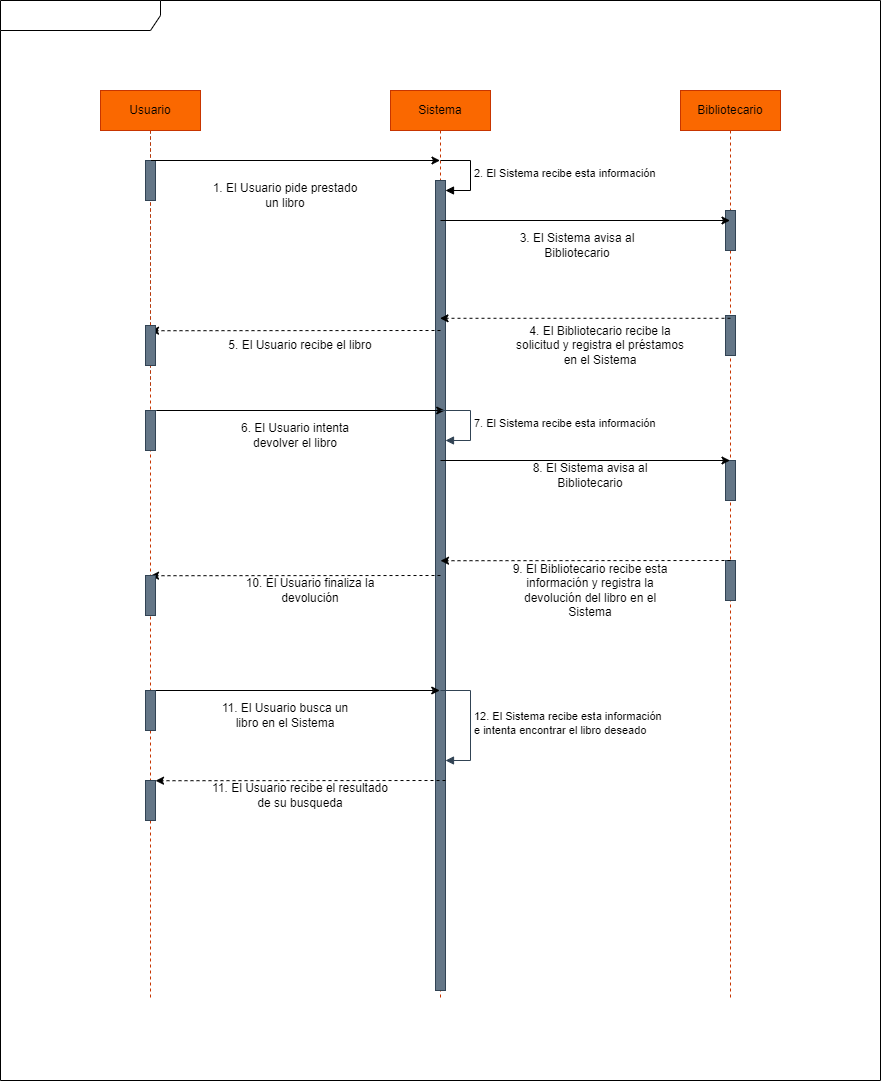

The diagram above was exported from draw.io. Its source (the exported page's mxGraphModel, read from the mxfile embedded in the PNG):
<mxGraphModel dx="1366" dy="718" grid="1" gridSize="10" guides="1" tooltips="1" connect="1" arrows="1" fold="1" page="1" pageScale="1" pageWidth="827" pageHeight="1169" background="#FFFFFF" math="0" shadow="0">
  <root>
    <mxCell id="0" />
    <mxCell id="1" parent="0" />
    <mxCell id="xDf9iiqKujvLdjxfA8UX-7" value="" style="shape=umlFrame;whiteSpace=wrap;html=1;pointerEvents=0;recursiveResize=0;container=1;collapsible=0;width=160;labelBackgroundColor=none;fontColor=none;fillColor=#FFFFFF;noLabel=1;" parent="1" vertex="1">
      <mxGeometry x="160" y="10" width="880" height="1080" as="geometry" />
    </mxCell>
    <mxCell id="xDf9iiqKujvLdjxfA8UX-2" value="Bibliotecario" style="shape=umlLifeline;perimeter=lifelinePerimeter;whiteSpace=wrap;html=1;container=1;dropTarget=0;collapsible=0;recursiveResize=0;outlineConnect=0;portConstraint=eastwest;newEdgeStyle={&quot;edgeStyle&quot;:&quot;elbowEdgeStyle&quot;,&quot;elbow&quot;:&quot;vertical&quot;,&quot;curved&quot;:0,&quot;rounded&quot;:0};fillColor=#fa6800;fontColor=#000000;strokeColor=#C73500;" parent="xDf9iiqKujvLdjxfA8UX-7" vertex="1">
      <mxGeometry x="680" y="90" width="100" height="910" as="geometry" />
    </mxCell>
    <mxCell id="xDf9iiqKujvLdjxfA8UX-17" value="" style="html=1;points=[[0,0,0,0,5],[0,1,0,0,-5],[1,0,0,0,5],[1,1,0,0,-5]];perimeter=orthogonalPerimeter;outlineConnect=0;targetShapes=umlLifeline;portConstraint=eastwest;newEdgeStyle={&quot;curved&quot;:0,&quot;rounded&quot;:0};fillColor=#647687;fontColor=#ffffff;strokeColor=#314354;" parent="xDf9iiqKujvLdjxfA8UX-2" vertex="1">
      <mxGeometry x="45" y="120" width="10" height="40" as="geometry" />
    </mxCell>
    <mxCell id="xDf9iiqKujvLdjxfA8UX-27" value="" style="html=1;points=[[0,0,0,0,5],[0,1,0,0,-5],[1,0,0,0,5],[1,1,0,0,-5]];perimeter=orthogonalPerimeter;outlineConnect=0;targetShapes=umlLifeline;portConstraint=eastwest;newEdgeStyle={&quot;curved&quot;:0,&quot;rounded&quot;:0};fillColor=#647687;fontColor=#ffffff;strokeColor=#314354;" parent="xDf9iiqKujvLdjxfA8UX-2" vertex="1">
      <mxGeometry x="45" y="225" width="10" height="40" as="geometry" />
    </mxCell>
    <mxCell id="xDf9iiqKujvLdjxfA8UX-33" value="" style="html=1;points=[[0,0,0,0,5],[0,1,0,0,-5],[1,0,0,0,5],[1,1,0,0,-5]];perimeter=orthogonalPerimeter;outlineConnect=0;targetShapes=umlLifeline;portConstraint=eastwest;newEdgeStyle={&quot;curved&quot;:0,&quot;rounded&quot;:0};fillColor=#647687;fontColor=#ffffff;strokeColor=#314354;" parent="xDf9iiqKujvLdjxfA8UX-2" vertex="1">
      <mxGeometry x="45" y="370" width="10" height="40" as="geometry" />
    </mxCell>
    <mxCell id="xDf9iiqKujvLdjxfA8UX-35" value="" style="html=1;points=[[0,0,0,0,5],[0,1,0,0,-5],[1,0,0,0,5],[1,1,0,0,-5]];perimeter=orthogonalPerimeter;outlineConnect=0;targetShapes=umlLifeline;portConstraint=eastwest;newEdgeStyle={&quot;curved&quot;:0,&quot;rounded&quot;:0};fillColor=#647687;fontColor=#ffffff;strokeColor=#314354;" parent="xDf9iiqKujvLdjxfA8UX-2" vertex="1">
      <mxGeometry x="45" y="470" width="10" height="40" as="geometry" />
    </mxCell>
    <mxCell id="xDf9iiqKujvLdjxfA8UX-1" value="Lifeline1" style="shape=umlLifeline;perimeter=lifelinePerimeter;whiteSpace=wrap;html=1;container=1;dropTarget=0;collapsible=0;recursiveResize=0;outlineConnect=0;portConstraint=eastwest;newEdgeStyle={&quot;edgeStyle&quot;:&quot;elbowEdgeStyle&quot;,&quot;elbow&quot;:&quot;vertical&quot;,&quot;curved&quot;:0,&quot;rounded&quot;:0};" parent="xDf9iiqKujvLdjxfA8UX-7" vertex="1">
      <mxGeometry x="100" y="90" width="100" height="300" as="geometry" />
    </mxCell>
    <mxCell id="xDf9iiqKujvLdjxfA8UX-8" value="Sistema" style="shape=umlLifeline;perimeter=lifelinePerimeter;whiteSpace=wrap;html=1;container=1;dropTarget=0;collapsible=0;recursiveResize=0;outlineConnect=0;portConstraint=eastwest;newEdgeStyle={&quot;edgeStyle&quot;:&quot;elbowEdgeStyle&quot;,&quot;elbow&quot;:&quot;vertical&quot;,&quot;curved&quot;:0,&quot;rounded&quot;:0};fillColor=#fa6800;fontColor=#000000;strokeColor=#C73500;" parent="xDf9iiqKujvLdjxfA8UX-7" vertex="1">
      <mxGeometry x="390" y="90" width="100" height="910" as="geometry" />
    </mxCell>
    <mxCell id="xDf9iiqKujvLdjxfA8UX-12" value="" style="html=1;points=[[0,0,0,0,5],[0,1,0,0,-5],[1,0,0,0,5],[1,1,0,0,-5]];perimeter=orthogonalPerimeter;outlineConnect=0;targetShapes=umlLifeline;portConstraint=eastwest;newEdgeStyle={&quot;curved&quot;:0,&quot;rounded&quot;:0};fillColor=#647687;fontColor=#ffffff;strokeColor=#314354;" parent="xDf9iiqKujvLdjxfA8UX-8" vertex="1">
      <mxGeometry x="45" y="90" width="10" height="810" as="geometry" />
    </mxCell>
    <mxCell id="xDf9iiqKujvLdjxfA8UX-11" value="1. El Usuario pide prestado un libro" style="text;html=1;align=center;verticalAlign=middle;whiteSpace=wrap;rounded=0;" parent="xDf9iiqKujvLdjxfA8UX-7" vertex="1">
      <mxGeometry x="210" y="180" width="150" height="30" as="geometry" />
    </mxCell>
    <mxCell id="xDf9iiqKujvLdjxfA8UX-15" value="" style="endArrow=classic;html=1;rounded=0;" parent="xDf9iiqKujvLdjxfA8UX-7" edge="1">
      <mxGeometry width="50" height="50" relative="1" as="geometry">
        <mxPoint x="440" y="220" as="sourcePoint" />
        <mxPoint x="729.5" y="220" as="targetPoint" />
      </mxGeometry>
    </mxCell>
    <mxCell id="xDf9iiqKujvLdjxfA8UX-19" value="3. El Sistema avisa al Bibliotecario" style="text;html=1;align=center;verticalAlign=middle;whiteSpace=wrap;rounded=0;" parent="xDf9iiqKujvLdjxfA8UX-7" vertex="1">
      <mxGeometry x="487" y="230" width="180" height="30" as="geometry" />
    </mxCell>
    <mxCell id="xDf9iiqKujvLdjxfA8UX-20" value="" style="endArrow=classic;dashed=1;html=1;rounded=0;startArrow=none;startFill=0;endFill=1;" parent="xDf9iiqKujvLdjxfA8UX-7" target="xDf9iiqKujvLdjxfA8UX-8" edge="1">
      <mxGeometry width="50" height="50" relative="1" as="geometry">
        <mxPoint x="730" y="317.78" as="sourcePoint" />
        <mxPoint x="470" y="390.00222222222214" as="targetPoint" />
      </mxGeometry>
    </mxCell>
    <mxCell id="xDf9iiqKujvLdjxfA8UX-23" value="4. El Bibliotecario recibe la solicitud y registra el préstamos en el Sistema" style="text;html=1;align=center;verticalAlign=middle;whiteSpace=wrap;rounded=0;" parent="xDf9iiqKujvLdjxfA8UX-7" vertex="1">
      <mxGeometry x="510" y="330" width="180" height="30" as="geometry" />
    </mxCell>
    <mxCell id="xDf9iiqKujvLdjxfA8UX-24" value="" style="endArrow=classic;dashed=1;html=1;rounded=0;startArrow=none;startFill=0;endFill=1;" parent="xDf9iiqKujvLdjxfA8UX-7" edge="1">
      <mxGeometry width="50" height="50" relative="1" as="geometry">
        <mxPoint x="440" y="330" as="sourcePoint" />
        <mxPoint x="150" y="330.22" as="targetPoint" />
      </mxGeometry>
    </mxCell>
    <mxCell id="xDf9iiqKujvLdjxfA8UX-25" value="5. El Usuario recibe el libro" style="text;html=1;align=center;verticalAlign=middle;whiteSpace=wrap;rounded=0;" parent="xDf9iiqKujvLdjxfA8UX-7" vertex="1">
      <mxGeometry x="210" y="330" width="180" height="30" as="geometry" />
    </mxCell>
    <mxCell id="xDf9iiqKujvLdjxfA8UX-30" value="" style="endArrow=classic;html=1;rounded=0;" parent="xDf9iiqKujvLdjxfA8UX-7" edge="1">
      <mxGeometry width="50" height="50" relative="1" as="geometry">
        <mxPoint x="155.75" y="410" as="sourcePoint" />
        <mxPoint x="444.25" y="410" as="targetPoint" />
      </mxGeometry>
    </mxCell>
    <mxCell id="xDf9iiqKujvLdjxfA8UX-31" value="7. El Sistema recibe esta información" style="html=1;align=left;spacingLeft=2;endArrow=block;rounded=0;edgeStyle=orthogonalEdgeStyle;curved=0;rounded=0;fillColor=#647687;strokeColor=#314354;" parent="xDf9iiqKujvLdjxfA8UX-7" edge="1">
      <mxGeometry relative="1" as="geometry">
        <mxPoint x="440" y="410" as="sourcePoint" />
        <Array as="points">
          <mxPoint x="470" y="440" />
        </Array>
        <mxPoint x="445" y="440" as="targetPoint" />
      </mxGeometry>
    </mxCell>
    <mxCell id="xDf9iiqKujvLdjxfA8UX-32" value="" style="endArrow=classic;html=1;rounded=0;" parent="xDf9iiqKujvLdjxfA8UX-7" edge="1">
      <mxGeometry width="50" height="50" relative="1" as="geometry">
        <mxPoint x="440" y="460" as="sourcePoint" />
        <mxPoint x="729.5" y="460" as="targetPoint" />
      </mxGeometry>
    </mxCell>
    <mxCell id="xDf9iiqKujvLdjxfA8UX-34" value="9. El Bibliotecario recibe esta información y registra la devolución del libro en el Sistema" style="text;html=1;align=center;verticalAlign=middle;whiteSpace=wrap;rounded=0;" parent="xDf9iiqKujvLdjxfA8UX-7" vertex="1">
      <mxGeometry x="500" y="575" width="180" height="30" as="geometry" />
    </mxCell>
    <mxCell id="xDf9iiqKujvLdjxfA8UX-36" value="" style="endArrow=classic;dashed=1;html=1;rounded=0;startArrow=none;startFill=0;endFill=1;" parent="xDf9iiqKujvLdjxfA8UX-7" edge="1">
      <mxGeometry width="50" height="50" relative="1" as="geometry">
        <mxPoint x="730" y="560" as="sourcePoint" />
        <mxPoint x="440" y="560.22" as="targetPoint" />
      </mxGeometry>
    </mxCell>
    <mxCell id="xDf9iiqKujvLdjxfA8UX-37" value="6. El Usuario intenta devolver el libro" style="text;html=1;align=center;verticalAlign=middle;whiteSpace=wrap;rounded=0;" parent="xDf9iiqKujvLdjxfA8UX-7" vertex="1">
      <mxGeometry x="220" y="420" width="150" height="30" as="geometry" />
    </mxCell>
    <mxCell id="xDf9iiqKujvLdjxfA8UX-38" value="8. El Sistema avisa al Bibliotecario" style="text;html=1;align=center;verticalAlign=middle;whiteSpace=wrap;rounded=0;" parent="xDf9iiqKujvLdjxfA8UX-7" vertex="1">
      <mxGeometry x="500" y="460" width="180" height="30" as="geometry" />
    </mxCell>
    <mxCell id="xDf9iiqKujvLdjxfA8UX-39" value="" style="endArrow=classic;dashed=1;html=1;rounded=0;startArrow=none;startFill=0;endFill=1;" parent="xDf9iiqKujvLdjxfA8UX-7" edge="1">
      <mxGeometry width="50" height="50" relative="1" as="geometry">
        <mxPoint x="440" y="575" as="sourcePoint" />
        <mxPoint x="150" y="575.22" as="targetPoint" />
      </mxGeometry>
    </mxCell>
    <mxCell id="xDf9iiqKujvLdjxfA8UX-41" value="10. El Usuario finaliza la devolución" style="text;html=1;align=center;verticalAlign=middle;whiteSpace=wrap;rounded=0;" parent="xDf9iiqKujvLdjxfA8UX-7" vertex="1">
      <mxGeometry x="220" y="575" width="180" height="30" as="geometry" />
    </mxCell>
    <mxCell id="xDf9iiqKujvLdjxfA8UX-43" value="" style="endArrow=classic;html=1;rounded=0;" parent="xDf9iiqKujvLdjxfA8UX-7" edge="1">
      <mxGeometry width="50" height="50" relative="1" as="geometry">
        <mxPoint x="150.75" y="690" as="sourcePoint" />
        <mxPoint x="439.25" y="690" as="targetPoint" />
      </mxGeometry>
    </mxCell>
    <mxCell id="xDf9iiqKujvLdjxfA8UX-44" value="11. El Usuario busca un libro en el Sistema" style="text;html=1;align=center;verticalAlign=middle;whiteSpace=wrap;rounded=0;" parent="xDf9iiqKujvLdjxfA8UX-7" vertex="1">
      <mxGeometry x="210" y="700" width="150" height="30" as="geometry" />
    </mxCell>
    <mxCell id="xDf9iiqKujvLdjxfA8UX-45" value="12. El Sistema recibe esta información&amp;nbsp;&lt;br&gt;e intenta encontrar el libro deseado" style="html=1;align=left;spacingLeft=2;endArrow=block;rounded=0;edgeStyle=orthogonalEdgeStyle;curved=0;rounded=0;fillColor=#647687;strokeColor=#314354;" parent="xDf9iiqKujvLdjxfA8UX-7" target="xDf9iiqKujvLdjxfA8UX-12" edge="1">
      <mxGeometry relative="1" as="geometry">
        <mxPoint x="440" y="690" as="sourcePoint" />
        <Array as="points">
          <mxPoint x="470" y="690" />
          <mxPoint x="470" y="760" />
        </Array>
        <mxPoint x="445" y="720" as="targetPoint" />
      </mxGeometry>
    </mxCell>
    <mxCell id="xDf9iiqKujvLdjxfA8UX-46" value="" style="endArrow=classic;dashed=1;html=1;rounded=0;startArrow=none;startFill=0;endFill=1;" parent="xDf9iiqKujvLdjxfA8UX-7" edge="1">
      <mxGeometry width="50" height="50" relative="1" as="geometry">
        <mxPoint x="445" y="780" as="sourcePoint" />
        <mxPoint x="155" y="780.22" as="targetPoint" />
      </mxGeometry>
    </mxCell>
    <mxCell id="xDf9iiqKujvLdjxfA8UX-48" value="11. El Usuario recibe el resultado de su busqueda" style="text;html=1;align=center;verticalAlign=middle;whiteSpace=wrap;rounded=0;" parent="xDf9iiqKujvLdjxfA8UX-7" vertex="1">
      <mxGeometry x="210" y="780" width="180" height="30" as="geometry" />
    </mxCell>
    <mxCell id="xDf9iiqKujvLdjxfA8UX-9" value="Usuario" style="shape=umlLifeline;perimeter=lifelinePerimeter;whiteSpace=wrap;html=1;container=1;dropTarget=0;collapsible=0;recursiveResize=0;outlineConnect=0;portConstraint=eastwest;newEdgeStyle={&quot;edgeStyle&quot;:&quot;elbowEdgeStyle&quot;,&quot;elbow&quot;:&quot;vertical&quot;,&quot;curved&quot;:0,&quot;rounded&quot;:0};fillColor=#fa6800;fontColor=#000000;strokeColor=#C73500;" parent="1" vertex="1">
      <mxGeometry x="260" y="100" width="100" height="910" as="geometry" />
    </mxCell>
    <mxCell id="xDf9iiqKujvLdjxfA8UX-14" value="" style="html=1;points=[[0,0,0,0,5],[0,1,0,0,-5],[1,0,0,0,5],[1,1,0,0,-5]];perimeter=orthogonalPerimeter;outlineConnect=0;targetShapes=umlLifeline;portConstraint=eastwest;newEdgeStyle={&quot;curved&quot;:0,&quot;rounded&quot;:0};fillColor=#647687;fontColor=#ffffff;strokeColor=#314354;" parent="xDf9iiqKujvLdjxfA8UX-9" vertex="1">
      <mxGeometry x="45" y="70" width="10" height="40" as="geometry" />
    </mxCell>
    <mxCell id="xDf9iiqKujvLdjxfA8UX-26" value="" style="html=1;points=[[0,0,0,0,5],[0,1,0,0,-5],[1,0,0,0,5],[1,1,0,0,-5]];perimeter=orthogonalPerimeter;outlineConnect=0;targetShapes=umlLifeline;portConstraint=eastwest;newEdgeStyle={&quot;curved&quot;:0,&quot;rounded&quot;:0};fillColor=#647687;fontColor=#ffffff;strokeColor=#314354;" parent="xDf9iiqKujvLdjxfA8UX-9" vertex="1">
      <mxGeometry x="45" y="235" width="10" height="40" as="geometry" />
    </mxCell>
    <mxCell id="xDf9iiqKujvLdjxfA8UX-28" value="" style="html=1;points=[[0,0,0,0,5],[0,1,0,0,-5],[1,0,0,0,5],[1,1,0,0,-5]];perimeter=orthogonalPerimeter;outlineConnect=0;targetShapes=umlLifeline;portConstraint=eastwest;newEdgeStyle={&quot;curved&quot;:0,&quot;rounded&quot;:0};fillColor=#647687;fontColor=#ffffff;strokeColor=#314354;" parent="xDf9iiqKujvLdjxfA8UX-9" vertex="1">
      <mxGeometry x="45" y="320" width="10" height="40" as="geometry" />
    </mxCell>
    <mxCell id="xDf9iiqKujvLdjxfA8UX-40" value="" style="html=1;points=[[0,0,0,0,5],[0,1,0,0,-5],[1,0,0,0,5],[1,1,0,0,-5]];perimeter=orthogonalPerimeter;outlineConnect=0;targetShapes=umlLifeline;portConstraint=eastwest;newEdgeStyle={&quot;curved&quot;:0,&quot;rounded&quot;:0};fillColor=#647687;fontColor=#ffffff;strokeColor=#314354;" parent="xDf9iiqKujvLdjxfA8UX-9" vertex="1">
      <mxGeometry x="45" y="485" width="10" height="40" as="geometry" />
    </mxCell>
    <mxCell id="xDf9iiqKujvLdjxfA8UX-42" value="" style="html=1;points=[[0,0,0,0,5],[0,1,0,0,-5],[1,0,0,0,5],[1,1,0,0,-5]];perimeter=orthogonalPerimeter;outlineConnect=0;targetShapes=umlLifeline;portConstraint=eastwest;newEdgeStyle={&quot;curved&quot;:0,&quot;rounded&quot;:0};fillColor=#647687;fontColor=#ffffff;strokeColor=#314354;" parent="xDf9iiqKujvLdjxfA8UX-9" vertex="1">
      <mxGeometry x="45" y="600" width="10" height="40" as="geometry" />
    </mxCell>
    <mxCell id="xDf9iiqKujvLdjxfA8UX-47" value="" style="html=1;points=[[0,0,0,0,5],[0,1,0,0,-5],[1,0,0,0,5],[1,1,0,0,-5]];perimeter=orthogonalPerimeter;outlineConnect=0;targetShapes=umlLifeline;portConstraint=eastwest;newEdgeStyle={&quot;curved&quot;:0,&quot;rounded&quot;:0};fillColor=#647687;fontColor=#ffffff;strokeColor=#314354;" parent="xDf9iiqKujvLdjxfA8UX-9" vertex="1">
      <mxGeometry x="45" y="690" width="10" height="40" as="geometry" />
    </mxCell>
    <mxCell id="xDf9iiqKujvLdjxfA8UX-10" value="" style="endArrow=classic;html=1;rounded=0;" parent="1" target="xDf9iiqKujvLdjxfA8UX-8" edge="1">
      <mxGeometry width="50" height="50" relative="1" as="geometry">
        <mxPoint x="310.5" y="170" as="sourcePoint" />
        <mxPoint x="360" y="170.0000000000001" as="targetPoint" />
      </mxGeometry>
    </mxCell>
    <mxCell id="xDf9iiqKujvLdjxfA8UX-13" value="2. El Sistema recibe esta información" style="html=1;align=left;spacingLeft=2;endArrow=block;rounded=0;edgeStyle=orthogonalEdgeStyle;curved=0;rounded=0;" parent="1" target="xDf9iiqKujvLdjxfA8UX-12" edge="1">
      <mxGeometry relative="1" as="geometry">
        <mxPoint x="600" y="170" as="sourcePoint" />
        <Array as="points">
          <mxPoint x="630" y="200" />
        </Array>
      </mxGeometry>
    </mxCell>
  </root>
</mxGraphModel>